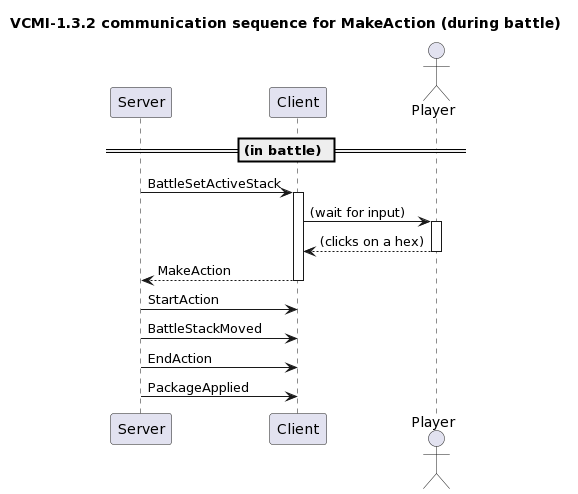

The diagram above was rendered by PlantUML. Its source (embedded in the PNG):
@startuml
title "VCMI-1.3.2 communication sequence for MakeAction (during battle)"

participant Server as server
participant Client as client
actor Player as player

== (in battle) ==

autoactivate on

server -> client: BattleSetActiveStack
client -> player: (wait for input)
player --> client: (clicks on a hex)
client --> server: MakeAction

autoactivate off

server -> client: StartAction
server -> client: BattleStackMoved
server -> client: EndAction
server -> client: PackageApplied
@enduml